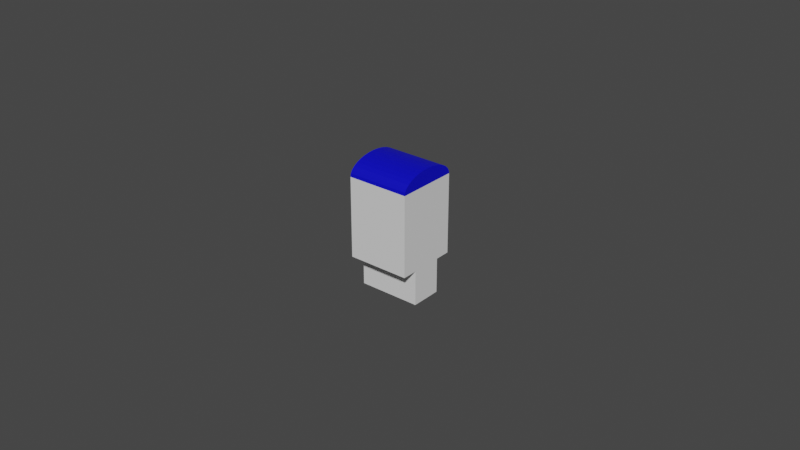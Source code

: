 # Source: InitialFile.blend  (saved by Blender 2.93.20; exported with 4.5.12 LTS)
import bpy
from mathutils import Matrix  # noqa: F401  (used for matrix-valued properties, if any)

bpy.ops.wm.read_factory_settings(use_empty=True)
scene = bpy.context.scene
scene.name = 'Scene'

# ---- collections
col_collection = bpy.data.collections.new('Collection'); scene.collection.children.link(col_collection)

# ---- materials (node trees are filled in below, after node groups)
mat_mat_003 = bpy.data.materials.new('mat.003')
mat_mat_003.use_transparent_shadow = False
mat_mat_003.roughness = 0.5
mat_material_003 = bpy.data.materials.new('Material.003')
mat_material_003.use_transparent_shadow = False
mat_material_003.diffuse_color = (0.000125, 0.0, 0.6158, 1.0)
mat_material_003.roughness = 0.5

# ---- material node trees
mat_mat_003.use_nodes = True; mat_mat_003.node_tree.nodes.clear()
_N = mat_mat_003.node_tree.nodes; _L = mat_mat_003.node_tree.links
n0 = _N.new('ShaderNodeBsdfPrincipled'); n0.name = 'Principled BSDF'; n0.location = (10, 300)
n0.distribution = 'GGX'
n0.subsurface_method = 'BURLEY'
n0.inputs[3].default_value = 1.45
n0.inputs[27].default_value = (0.0, 0.0, 0.0, 1.0)
n0.inputs[28].default_value = 1.0
n1 = _N.new('ShaderNodeOutputMaterial'); n1.name = 'Material Output'; n1.location = (300, 300)
_L.new(n0.outputs[0], n1.inputs[0])
n1.is_active_output = True
mat_material_003.use_nodes = True; mat_material_003.node_tree.nodes.clear()
_N = mat_material_003.node_tree.nodes; _L = mat_material_003.node_tree.links
n0 = _N.new('ShaderNodeBsdfPrincipled'); n0.name = 'Principled BSDF'; n0.location = (10, 300)
n0.distribution = 'GGX'
n0.subsurface_method = 'BURLEY'
n0.inputs[0].default_value = (0.000125, 0.0, 0.6158, 1.0)
n0.inputs[3].default_value = 1.45
n0.inputs[27].default_value = (0.0, 0.0, 0.0, 1.0)
n0.inputs[28].default_value = 1.0
n1 = _N.new('ShaderNodeOutputMaterial'); n1.name = 'Material Output'; n1.location = (300, 300)
_L.new(n0.outputs[0], n1.inputs[0])
n1.is_active_output = True

# ---- world
world_world = bpy.data.worlds.new('World'); scene.world = world_world
world_world.use_nodes = True; world_world.node_tree.nodes.clear()
_N = world_world.node_tree.nodes; _L = world_world.node_tree.links
n0 = _N.new('ShaderNodeOutputWorld'); n0.name = 'World Output'; n0.location = (300, 300)
n1 = _N.new('ShaderNodeBackground'); n1.name = 'Background'; n1.location = (10, 300)
n1.inputs[0].default_value = (0.05088, 0.05088, 0.05088, 1.0)
_L.new(n1.outputs[0], n0.inputs[0])
n0.is_active_output = True
world_world.color = (0.05088, 0.05088, 0.05088)
world_world.use_sun_shadow = False
world_world.sun_shadow_jitter_overblur = 0.0

# ---- meshes
me_body_l_distal_pinvround_cube_003 = bpy.data.meshes.new('body_l_distal_pinvround_Cube.003')
me_body_l_distal_pinvround_cube_003.from_pydata([(-0.01, 0.01125, 0.005), (-0.01, 0.0, -0.005), (-0.01, 0.0, 0.005), (-0.01, 0.01125, -0.005), (0.01, 0.0, -0.005), (0.01, 0.01125, -0.005), (0.01, 0.0, 0.005), (0.01, 0.01125, 0.005), (-0.01, 0.03712, 0.01), (-0.01, 0.01125, -0.01), (-0.01, 0.01125, 0.01), (-0.01, 0.03712, -0.01), (0.01, 0.01125, -0.01), (0.01, 0.03712, -0.01), (0.01, 0.01125, 0.01), (0.01, 0.03712, 0.01), (-0.01, 0.03712, -0.01), (-0.01, 0.03712, 0.01), (-0.01, 0.04213, 0.0), (0.01, 0.03712, 0.01), (-0.01, 0.0381, 0.009808), (0.01, 0.0381, 0.009808), (-0.01, 0.03904, 0.009239), (0.01, 0.03904, 0.009239), (-0.01, 0.0399, 0.008315), (0.01, 0.0399, 0.008315), (-0.01, 0.04066, 0.007071), (0.01, 0.04066, 0.007071), (-0.01, 0.04128, 0.005556), (0.01, 0.04128, 0.005556), (-0.01, 0.04174, 0.003827), (0.01, 0.04174, 0.003827), (-0.01, 0.04203, 0.001951), (0.01, 0.04203, 0.001951), (0.01, 0.04213, 0.0), (-0.01, 0.04203, -0.001951), (0.01, 0.04203, -0.001951), (-0.01, 0.04174, -0.003827), (0.01, 0.04174, -0.003827), (-0.01, 0.04128, -0.005556), (0.01, 0.04128, -0.005556), (-0.01, 0.04066, -0.007071), (0.01, 0.04066, -0.007071), (-0.01, 0.0399, -0.008315), (0.01, 0.0399, -0.008315), (-0.01, 0.03904, -0.009239), (0.01, 0.03904, -0.009239), (-0.01, 0.0381, -0.009808), (0.01, 0.0381, -0.009808), (0.01, 0.03712, -0.01)], [], [(0, 1, 2), (3, 4, 1), (5, 6, 4), (7, 2, 6), (4, 2, 1), (3, 7, 5), (8, 9, 10), (11, 12, 9), (13, 14, 12), (15, 10, 14), (12, 10, 9), (11, 15, 13), (0, 3, 1), (3, 5, 4), (5, 7, 6), (7, 0, 2), (4, 6, 2), (3, 0, 7), (8, 11, 9), (11, 13, 12), (13, 15, 14), (15, 8, 10), (12, 14, 10), (11, 8, 15), (16, 17, 18), (19, 20, 17), (21, 22, 20), (23, 24, 22), (25, 26, 24), (27, 28, 26), (29, 30, 28), (31, 32, 30), (33, 18, 32), (34, 35, 18), (36, 37, 35), (38, 39, 37), (40, 41, 39), (42, 43, 41), (44, 45, 43), (46, 47, 45), (48, 16, 47), (40, 38, 49), (17, 20, 22), (22, 24, 17), (24, 26, 17), (26, 28, 17), (28, 30, 17), (30, 32, 17), (32, 18, 17), (18, 35, 16), (35, 37, 16), (37, 39, 16), (39, 41, 16), (41, 43, 16), (43, 45, 16), (45, 47, 16), (19, 21, 20), (21, 23, 22), (23, 25, 24), (25, 27, 26), (27, 29, 28), (29, 31, 30), (31, 33, 32), (33, 34, 18), (34, 36, 35), (36, 38, 37), (38, 40, 39), (40, 42, 41), (42, 44, 43), (44, 46, 45), (46, 48, 47), (48, 49, 16), (38, 36, 49), (36, 34, 49), (34, 33, 19), (33, 31, 19), (31, 29, 19), (29, 27, 19), (27, 25, 19), (25, 23, 19), (23, 21, 19), (19, 49, 34), (49, 48, 46), (44, 49, 46), (44, 42, 49), (42, 40, 49)])
me_body_l_distal_pinvround_cube_003.polygons.foreach_set('use_smooth', [True] * 86)
me_body_l_distal_pinvround_cube_003.polygons.foreach_set('material_index', [0, 0, 0, 0, 0, 0, 0, 0, 0, 0, 0, 0, 0, 0, 0, 0, 0, 0, 0, 0, 0, 0, 0, 0, 1, 1, 1, 1, 1, 1, 1, 1, 1, 1, 1, 1, 1, 1, 1, 1, 1, 1, 1, 1, 1, 1, 1, 1, 1, 1, 1, 1, 1, 1, 1, 1, 1, 1, 1, 1, 1, 1, 1, 1, 1, 1, 1, 1, 1, 1, 1, 1, 1, 1, 1, 1, 1, 1, 1, 1, 1, 1, 1, 1, 1, 1])
_k = set([(0, 2), (0, 3), (0, 7), (1, 2), (1, 3), (1, 4), (2, 6), (3, 5), (4, 5), (4, 6), (5, 7), (6, 7), (8, 10), (8, 11), (8, 15), (9, 10), (9, 11), (9, 12), (10, 14), (11, 13), (12, 13), (12, 14), (13, 15), (14, 15), (16, 47), (16, 48), (17, 18), (17, 20), (18, 32), (18, 34), (18, 35), (19, 20), (19, 21), (20, 21), (20, 22), (21, 23), (22, 23), (22, 24), (23, 25), (24, 25), (24, 26), (25, 27), (26, 27), (26, 28), (27, 29), (28, 29), (28, 30), (29, 31), (30, 31), (30, 32), (31, 33), (32, 33), (33, 34), (34, 36), (34, 49), (35, 36), (35, 37), (36, 38), (37, 38), (37, 39), (38, 40), (39, 40), (39, 41), (40, 42), (41, 42), (41, 43), (42, 44), (43, 44), (43, 45), (44, 46), (45, 46), (45, 47), (46, 48), (47, 48), (48, 49)])
me_body_l_distal_pinvround_cube_003.attributes.new('sharp_edge', 'BOOLEAN', 'EDGE').data.foreach_set('value', [ (min(e.vertices), max(e.vertices)) in _k for e in me_body_l_distal_pinvround_cube_003.edges])
_uv = me_body_l_distal_pinvround_cube_003.uv_layers.new(name='UVMap')
_uv.uv.foreach_set('vector', [0.625, 0.0, 0.375, 0.25, 0.375, 0.0, 0.625, 0.25, 0.375, 0.5, 0.375, 0.25, 0.625, 0.5, 0.375, 0.75, 0.375, 0.5, 0.625, 0.75, 0.375, 1.0, 0.375, 0.75, 0.375, 0.5, 0.125, 0.75, 0.125, 0.5, 0.875, 0.5, 0.625, 0.75, 0.625, 0.5, 0.625, 0.0, 0.375, 0.25, 0.375, 0.0, 0.625, 0.25, 0.375, 0.5, 0.375, 0.25, 0.625, 0.5, 0.375, 0.75, 0.375, 0.5, 0.625, 0.75, 0.375, 1.0, 0.375, 0.75, 0.375, 0.5, 0.125, 0.75, 0.125, 0.5, 0.875, 0.5, 0.625, 0.75, 0.625, 0.5, 0.625, 0.0, 0.625, 0.25, 0.375, 0.25, 0.625, 0.25, 0.625, 0.5, 0.375, 0.5, 0.625, 0.5, 0.625, 0.75, 0.375, 0.75, 0.625, 0.75, 0.625, 1.0, 0.375, 1.0, 0.375, 0.5, 0.375, 0.75, 0.125, 0.75, 0.875, 0.5, 0.875, 0.75, 0.625, 0.75, 0.625, 0.0, 0.625, 0.25, 0.375, 0.25, 0.625, 0.25, 0.625, 0.5, 0.375, 0.5, 0.625, 0.5, 0.625, 0.75, 0.375, 0.75, 0.625, 0.75, 0.625, 1.0, 0.375, 1.0, 0.375, 0.5, 0.375, 0.75, 0.125, 0.75, 0.875, 0.5, 0.875, 0.75, 0.625, 0.75, 0.0, 0.5, 0.5, 0.5, 0.25, 0.5, 0.5, 1.0, 0.4688, 0.5, 0.5, 0.5, 0.4688, 1.0, 0.4375, 0.5, 0.4688, 0.5, 0.4375, 1.0, 0.4062, 0.5, 0.4375, 0.5, 0.4062, 1.0, 0.375, 0.5, 0.4062, 0.5, 0.375, 1.0, 0.3438, 0.5, 0.375, 0.5, 0.3438, 1.0, 0.3125, 0.5, 0.3438, 0.5, 0.3125, 1.0, 0.2812, 0.5, 0.3125, 0.5, 0.2812, 1.0, 0.25, 0.5, 0.2812, 0.5, 0.25, 1.0, 0.2188, 0.5, 0.25, 0.5, 0.2188, 1.0, 0.1875, 0.5, 0.2188, 0.5, 0.1875, 1.0, 0.1562, 0.5, 0.1875, 0.5, 0.1562, 1.0, 0.125, 0.5, 0.1562, 0.5, 0.125, 1.0, 0.09375, 0.5, 0.125, 0.5, 0.09375, 1.0, 0.0625, 0.5, 0.09375, 0.5, 0.0625, 1.0, 0.03125, 0.5, 0.0625, 0.5, 0.03125, 1.0, 0.0, 0.5, 0.03125, 0.5, 0.1562, 1.0, 0.1875, 1.0, 0.0, 1.0, 0.5, 0.5, 0.4688, 0.5, 0.4375, 0.5, 0.4375, 0.5, 0.4062, 0.5, 0.5, 0.5, 0.4062, 0.5, 0.375, 0.5, 0.5, 0.5, 0.375, 0.5, 0.3438, 0.5, 0.5, 0.5, 0.3438, 0.5, 0.3125, 0.5, 0.5, 0.5, 0.3125, 0.5, 0.2812, 0.5, 0.5, 0.5, 0.2812, 0.5, 0.25, 0.5, 0.5, 0.5, 0.25, 0.5, 0.2188, 0.5, 0.0, 0.5, 0.2188, 0.5, 0.1875, 0.5, 0.0, 0.5, 0.1875, 0.5, 0.1562, 0.5, 0.0, 0.5, 0.1562, 0.5, 0.125, 0.5, 0.0, 0.5, 0.125, 0.5, 0.09375, 0.5, 0.0, 0.5, 0.09375, 0.5, 0.0625, 0.5, 0.0, 0.5, 0.0625, 0.5, 0.03125, 0.5, 0.0, 0.5, 0.5, 1.0, 0.4688, 1.0, 0.4688, 0.5, 0.4688, 1.0, 0.4375, 1.0, 0.4375, 0.5, 0.4375, 1.0, 0.4062, 1.0, 0.4062, 0.5, 0.4062, 1.0, 0.375, 1.0, 0.375, 0.5, 0.375, 1.0, 0.3438, 1.0, 0.3438, 0.5, 0.3438, 1.0, 0.3125, 1.0, 0.3125, 0.5, 0.3125, 1.0, 0.2812, 1.0, 0.2812, 0.5, 0.2812, 1.0, 0.25, 1.0, 0.25, 0.5, 0.25, 1.0, 0.2188, 1.0, 0.2188, 0.5, 0.2188, 1.0, 0.1875, 1.0, 0.1875, 0.5, 0.1875, 1.0, 0.1562, 1.0, 0.1562, 0.5, 0.1562, 1.0, 0.125, 1.0, 0.125, 0.5, 0.125, 1.0, 0.09375, 1.0, 0.09375, 0.5, 0.09375, 1.0, 0.0625, 1.0, 0.0625, 0.5, 0.0625, 1.0, 0.03125, 1.0, 0.03125, 0.5, 0.03125, 1.0, 0.0, 1.0, 0.0, 0.5, 0.1875, 1.0, 0.2188, 1.0, 0.0, 1.0, 0.2188, 1.0, 0.25, 1.0, 0.0, 1.0, 0.25, 1.0, 0.2812, 1.0, 0.5, 1.0, 0.2812, 1.0, 0.3125, 1.0, 0.5, 1.0, 0.3125, 1.0, 0.3438, 1.0, 0.5, 1.0, 0.3438, 1.0, 0.375, 1.0, 0.5, 1.0, 0.375, 1.0, 0.4062, 1.0, 0.5, 1.0, 0.4062, 1.0, 0.4375, 1.0, 0.5, 1.0, 0.4375, 1.0, 0.4688, 1.0, 0.5, 1.0, 0.5, 1.0, 0.0, 1.0, 0.25, 1.0, 0.0, 1.0, 0.03125, 1.0, 0.0625, 1.0, 0.09375, 1.0, 0.0, 1.0, 0.0625, 1.0, 0.09375, 1.0, 0.125, 1.0, 0.0, 1.0, 0.125, 1.0, 0.1562, 1.0, 0.0, 1.0])
me_body_l_distal_pinvround_cube_003.materials.append(mat_mat_003)
me_body_l_distal_pinvround_cube_003.materials.append(mat_material_003)
me_body_l_distal_pinvround_cube_003.use_remesh_fix_poles = True
me_body_l_distal_pinvround_cube_003.use_remesh_preserve_attributes = False
me_body_l_distal_pinvround_cube_003.update()
me_body_l_distal_pinvround_cube_003.normals_split_custom_set([tuple(v) for v in zip(*[iter([-1.0, 0.0, 0.0, -1.0, 0.0, 0.0, -1.0, 0.0, 0.0, 0.0, 0.0, -1.0, 0.0, 0.0, -1.0, 0.0, 0.0, -1.0, 1.0, 0.0, 0.0, 1.0, 0.0, 0.0, 1.0, 0.0, 0.0, 0.0, 0.0, 1.0, 0.0, 0.0, 1.0, 0.0, 0.0, 1.0, 0.0, -1.0, 0.0, 0.0, -1.0, 0.0, 0.0, -1.0, 0.0, 0.0, 1.0, 0.0, 0.0, 1.0, 0.0, 0.0, 1.0, 0.0, -1.0, 0.0, 0.0, -1.0, 0.0, 0.0, -1.0, 0.0, 0.0, 0.0, 0.0, -1.0, 0.0, 0.0, -1.0, 0.0, 0.0, -1.0, 1.0, 0.0, 0.0, 1.0, 0.0, 0.0, 1.0, 0.0, 0.0, 0.0, 0.0, 1.0, 0.0, 0.0, 1.0, 0.0, 0.0, 1.0, 0.0, -1.0, 0.0, 0.0, -1.0, 0.0, 0.0, -1.0, 0.0, 0.0, 1.0, 0.0, 0.0, 1.0, 0.0, 0.0, 1.0, 0.0, -1.0, 0.0, 0.0, -1.0, 0.0, 0.0, -1.0, 0.0, 0.0, 0.0, 0.0, -1.0, 0.0, 0.0, -1.0, 0.0, 0.0, -1.0, 1.0, 0.0, 0.0, 1.0, 0.0, 0.0, 1.0, 0.0, 0.0, 0.0, 0.0, 1.0, 0.0, 0.0, 1.0, 0.0, 0.0, 1.0, 0.0, -1.0, 0.0, 0.0, -1.0, 0.0, 0.0, -1.0, 0.0, 0.0, 1.0, 0.0, 0.0, 1.0, 0.0, 0.0, 1.0, 0.0, -1.0, 0.0, 0.0, -1.0, 0.0, 0.0, -1.0, 0.0, 0.0, 0.0, 0.0, -1.0, 0.0, 0.0, -1.0, 0.0, 0.0, -1.0, 1.0, 0.0, 0.0, 1.0, 0.0, 0.0, 1.0, 0.0, 0.0, 0.0, 0.0, 1.0, 0.0, 0.0, 1.0, 0.0, 0.0, 1.0, 0.0, -1.0, 0.0, 0.0, -1.0, 0.0, 0.0, -1.0, 0.0, 0.0, 1.0, 0.0, 0.0, 1.0, 0.0, 0.0, 1.0, 0.0, -1.0, 1.598e-07, 0.0, -1.0, 0.0, 0.0, -1.0, 0.0, 0.0, 0.0, 0.1932, 0.9812, 0.0, 0.1932, 0.9812, 0.0, 0.1932, 0.9812, 0.0, 0.5186, 0.855, 0.0, 0.5186, 0.855, 0.0, 0.5186, 0.855, 0.0, 0.7304, 0.6831, 2.29e-08, 0.7304, 0.6831, -2.095e-11, 0.7304, 0.6831, 0.0, 0.854, 0.5203, 0.0, 0.854, 0.5203, 0.0, 0.854, 0.5203, -2.298e-07, 0.9251, 0.3797, 0.0, 0.9253, 0.3793, 0.0, 0.9253, 0.3793, 0.0, 0.9661, 0.2581, 0.0, 0.9661, 0.2582, 0.0, 0.9661, 0.2582, 0.0, 0.9887, 0.1502, 1.126e-07, 0.9887, 0.1499, 0.0, 0.9887, 0.1502, 0.0, 0.9988, 0.04915, 0.0, 0.9988, 0.04915, 0.0, 0.9988, 0.04915, 0.0, 0.9988, -0.04915, 0.0, 0.9988, -0.04915, 0.0, 0.9988, -0.04915, -1.126e-07, 0.9887, -0.1499, 0.0, 0.9887, -0.1502, 1.611e-08, 0.9887, -0.1499, 0.0, 0.9661, -0.2582, 0.0, 0.9661, -0.2581, 0.0, 0.9661, -0.2581, 0.0, 0.9253, -0.3793, 2.298e-07, 0.9251, -0.3797, 0.0, 0.9253, -0.3793, 0.0, 0.854, -0.5203, 0.0, 0.854, -0.5203, 0.0, 0.854, -0.5203, -2.29e-08, 0.7304, -0.6831, 0.0, 0.7304, -0.6831, 2.301e-08, 0.7304, -0.6831, 0.0, 0.5186, -0.855, 0.0, 0.5186, -0.855, 0.0, 0.5186, -0.855, 0.0, 0.1932, -0.9812, 0.0, 0.1932, -0.9812, 0.0, 0.1932, -0.9812, 1.0, -2.477e-07, 0.0, 1.0, 0.0, 0.0, 1.0, -5.854e-07, 0.0, -1.0, -8.847e-07, 0.0, -1.0, 0.0, 0.0, -1.0, -3.089e-06, 0.0, -1.0, -3.089e-06, 0.0, -1.0, -3.05e-07, 0.0, -1.0, -8.847e-07, 0.0, -1.0, -3.05e-07, 0.0, -1.0, -1.828e-06, 0.0, -1.0, -8.847e-07, 0.0, -1.0, -1.828e-06, 0.0, -1.0, -2.477e-07, 0.0, -1.0, -8.847e-07, 0.0, -1.0, -2.477e-07, 0.0, -1.0, 0.0, 0.0, -1.0, -8.847e-07, 0.0, -1.0, 0.0, 0.0, -1.0, 0.0, 0.0, -1.0, -8.847e-07, 0.0, -1.0, 0.0, 0.0, -1.0, 0.0, 0.0, -1.0, -8.847e-07, 0.0, -1.0, 0.0, 0.0, -1.0, 0.0, 0.0, -1.0, 1.598e-07, 0.0, -1.0, 0.0, 0.0, -1.0, 1.782e-07, 0.0, -1.0, 1.598e-07, 0.0, -1.0, 1.782e-07, 0.0, -1.0, 1.123e-06, 0.0, -1.0, 1.598e-07, 0.0, -1.0, 1.123e-06, 0.0, -1.0, -7.282e-07, 0.0, -1.0, 1.598e-07, 0.0, -1.0, -7.282e-07, 0.0, -1.0, 1.362e-06, 0.0, -1.0, 1.598e-07, 0.0, -1.0, 1.362e-06, 0.0, -1.0, -1.474e-06, 0.0, -1.0, 1.598e-07, 0.0, -1.0, -1.474e-06, 0.0, -1.0, 1.214e-06, 0.0, -1.0, 1.598e-07, 0.0, 0.0, 0.1932, 0.9812, 0.0, 0.1932, 0.9812, 0.0, 0.1932, 0.9812, 0.0, 0.5186, 0.855, 0.0, 0.5186, 0.855, 0.0, 0.5186, 0.855, 0.0, 0.7304, 0.6831, -2.301e-08, 0.7304, 0.6831, 2.29e-08, 0.7304, 0.6831, 0.0, 0.854, 0.5203, 0.0, 0.854, 0.5203, 0.0, 0.854, 0.5203, -2.298e-07, 0.9251, 0.3797, 0.0, 0.9253, 0.3793, 0.0, 0.9253, 0.3793, 0.0, 0.9661, 0.2581, 0.0, 0.9661, 0.2581, 0.0, 0.9661, 0.2582, 0.0, 0.9887, 0.1502, -1.611e-08, 0.9887, 0.1499, 1.126e-07, 0.9887, 0.1499, 0.0, 0.9988, 0.04915, 0.0, 0.9988, 0.04915, 0.0, 0.9988, 0.04915, 0.0, 0.9988, -0.04915, 0.0, 0.9988, -0.04915, 0.0, 0.9988, -0.04915, -1.126e-07, 0.9887, -0.1499, 0.0, 0.9887, -0.1502, 0.0, 0.9887, -0.1502, 0.0, 0.9661, -0.2582, 0.0, 0.9661, -0.2582, 0.0, 0.9661, -0.2581, 0.0, 0.9253, -0.3793, 0.0, 0.9253, -0.3793, 2.298e-07, 0.9251, -0.3797, 0.0, 0.854, -0.5203, 0.0, 0.854, -0.5203, 0.0, 0.854, -0.5203, -2.29e-08, 0.7304, -0.6831, 2.095e-11, 0.7304, -0.6831, 0.0, 0.7304, -0.6831, 0.0, 0.5186, -0.855, 0.0, 0.5186, -0.855, 0.0, 0.5186, -0.855, 0.0, 0.1932, -0.9812, 0.0, 0.1932, -0.9812, 0.0, 0.1932, -0.9812, 1.0, 0.0, 0.0, 1.0, 0.0, 0.0, 1.0, -5.854e-07, 0.0, 1.0, 0.0, 0.0, 1.0, 0.0, 0.0, 1.0, -5.854e-07, 0.0, 1.0, 0.0, 0.0, 1.0, 0.0, 0.0, 1.0, 1.598e-07, 0.0, 1.0, 0.0, 0.0, 1.0, 1.782e-07, 0.0, 1.0, 1.598e-07, 0.0, 1.0, 1.782e-07, 0.0, 1.0, 1.123e-06, 0.0, 1.0, 1.598e-07, 0.0, 1.0, 1.123e-06, 0.0, 1.0, -7.282e-07, 0.0, 1.0, 1.598e-07, 0.0, 1.0, -7.282e-07, 0.0, 1.0, 1.362e-06, 0.0, 1.0, 1.598e-07, 0.0, 1.0, 1.362e-06, 0.0, 1.0, -1.474e-06, 0.0, 1.0, 1.598e-07, 0.0, 1.0, -1.474e-06, 0.0, 1.0, 1.214e-06, 0.0, 1.0, 1.598e-07, 0.0, 1.0, 1.598e-07, 0.0, 1.0, 0.0, 0.0, 1.0, 0.0, 0.0, 1.0, -5.854e-07, 0.0, 1.0, 0.0, 0.0, 1.0, -1.544e-06, 0.0, 1.0, -1.525e-07, 0.0, 1.0, -5.854e-07, 0.0, 1.0, -1.544e-06, 0.0, 1.0, -1.525e-07, 0.0, 1.0, -1.828e-06, 0.0, 1.0, -5.854e-07, 0.0, 1.0, -1.828e-06, 0.0, 1.0, -2.477e-07, 0.0, 1.0, -5.854e-07, 0.0])] * 3)])

# ---- objects
ob_body_l_distal_pinvround_cube_003 = bpy.data.objects.new('body_l_distal_pinvround_Cube.003', me_body_l_distal_pinvround_cube_003)

# ---- transforms, parenting, visibility, modifiers, constraints
ob_body_l_distal_pinvround_cube_003.location = (0.0, 0.0, 0.0)
ob_body_l_distal_pinvround_cube_003.rotation_euler = (1.571, -0.0, 0.0)

# ---- collection membership
col_collection.objects.link(ob_body_l_distal_pinvround_cube_003)

# ---- scene / render settings (as saved in the file)
scene.frame_start = 1; scene.frame_end = 250; scene.frame_set(3)
scene.render.engine = 'BLENDER_EEVEE_NEXT'
scene.cycles.use_denoising = False
scene.cycles.samples = 128
scene.cycles.sampling_pattern = 'TABULATED_SOBOL'
scene.cycles.use_adaptive_sampling = False
scene.cycles.use_light_tree = False
scene.view_settings.view_transform = 'Filmic'
bpy.context.view_layer.update()

# ---- added for rendering (the .blend has no active camera and no usable light): camera, sun
cam_auto = bpy.data.cameras.new('AutoCamera')
cam_auto.lens = 50.0
cam_auto.sensor_width = 36.0
cam_auto.clip_end = 1000.0
ob_auto_camera = bpy.data.objects.new('AutoCamera', cam_auto)
scene.collection.objects.link(ob_auto_camera)
ob_auto_camera.location = (0.185045, -0.222054, 0.169098)
ob_auto_camera.rotation_euler = (1.09748, -7.21219e-08, 0.694738)
scene.camera = ob_auto_camera
light_auto_sun = bpy.data.lights.new('AutoSun', 'SUN')
light_auto_sun.energy = 3.0
light_auto_sun.angle = 0.0523599
ob_auto_sun = bpy.data.objects.new('AutoSun', light_auto_sun)
scene.collection.objects.link(ob_auto_sun)
ob_auto_sun.rotation_euler = (0.872665, 0.174533, 0.523599)
bpy.context.view_layer.update()
